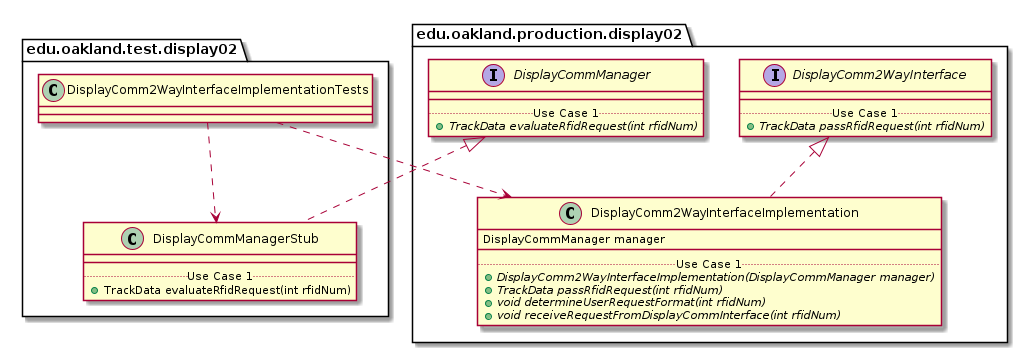

The diagram above was rendered by PlantUML. Its source (embedded in the PNG):
@startuml DisplayComm2WayInterfaceImplementationTests_Closure


package edu.oakland.test.display02 {
    class DisplayComm2WayInterfaceImplementationTests {

    }
}




package edu.oakland.test.display02 {
    class DisplayCommManagerStub {
        __
        .. Use Case 1 ..
        + TrackData evaluateRfidRequest(int rfidNum)
    }
}




package edu.oakland.production.display02 {
    interface DisplayCommManager {
        __
        .. Use Case 1 ..
        {abstract} + TrackData evaluateRfidRequest(int rfidNum)
    }
}






DisplayCommManagerStub .up.|> DisplayCommManager



DisplayComm2WayInterfaceImplementationTests ..> DisplayCommManagerStub



package edu.oakland.production.display02 {
    class DisplayComm2WayInterfaceImplementation {
        DisplayCommManager manager
        __
        .. Use Case 1 ..
        {abstract} + DisplayComm2WayInterfaceImplementation(DisplayCommManager manager)
        {abstract} + TrackData passRfidRequest(int rfidNum)
        {abstract} + void determineUserRequestFormat(int rfidNum)
        {abstract} + void receiveRequestFromDisplayCommInterface(int rfidNum)
    }
}




package edu.oakland.production.display02 {
    interface DisplayComm2WayInterface {
        __
        .. Use Case 1 ..
        {abstract} + TrackData passRfidRequest(int rfidNum)
    }
}






DisplayComm2WayInterfaceImplementation .up.|> DisplayComm2WayInterface





DisplayComm2WayInterfaceImplementationTests ..> DisplayComm2WayInterfaceImplementation



@enduml